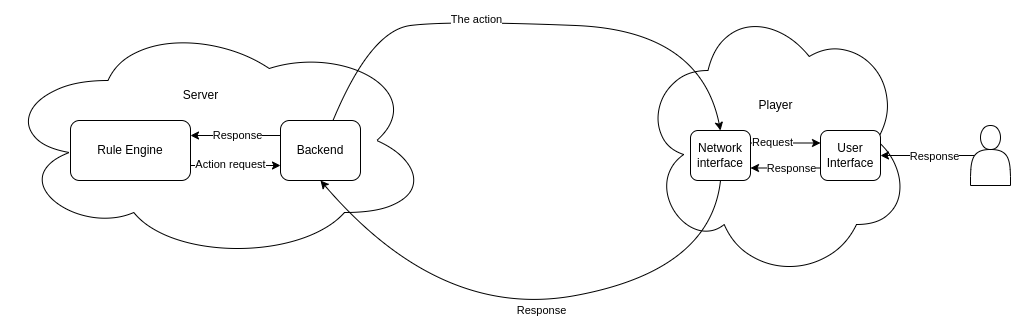

The diagram above was exported from draw.io. Its source (the exported page's mxGraphModel, read from the mxfile embedded in the PNG):
<mxGraphModel dx="3018" dy="698" grid="1" gridSize="10" guides="1" tooltips="1" connect="1" arrows="1" fold="1" page="1" pageScale="1" pageWidth="850" pageHeight="1100" math="0" shadow="0">
  <root>
    <mxCell id="0" />
    <mxCell id="1" parent="0" />
    <mxCell id="3" value="" style="ellipse;shape=cloud;whiteSpace=wrap;html=1;" vertex="1" parent="1">
      <mxGeometry x="-150" y="260" width="430" height="240" as="geometry" />
    </mxCell>
    <mxCell id="4" value="" style="ellipse;shape=cloud;whiteSpace=wrap;html=1;" vertex="1" parent="1">
      <mxGeometry x="490" y="240" width="270" height="280" as="geometry" />
    </mxCell>
    <mxCell id="9" value="" style="curved=1;endArrow=classic;html=1;entryX=0.5;entryY=0;entryDx=0;entryDy=0;" edge="1" parent="1" source="19" target="24">
      <mxGeometry width="50" height="50" relative="1" as="geometry">
        <mxPoint x="430" y="310" as="sourcePoint" />
        <mxPoint x="480" y="260" as="targetPoint" />
        <Array as="points">
          <mxPoint x="220" y="270" />
          <mxPoint x="300" y="260" />
          <mxPoint x="550" y="270" />
        </Array>
      </mxGeometry>
    </mxCell>
    <mxCell id="10" value="The action" style="edgeLabel;html=1;align=center;verticalAlign=middle;resizable=0;points=[];" vertex="1" connectable="0" parent="9">
      <mxGeometry x="-0.0734" y="-2" relative="1" as="geometry">
        <mxPoint x="-42" y="-6" as="offset" />
      </mxGeometry>
    </mxCell>
    <mxCell id="12" value="" style="curved=1;endArrow=classic;html=1;exitX=0.5;exitY=1;exitDx=0;exitDy=0;entryX=0.5;entryY=1;entryDx=0;entryDy=0;" edge="1" parent="1" source="24" target="19">
      <mxGeometry width="50" height="50" relative="1" as="geometry">
        <mxPoint x="430" y="310" as="sourcePoint" />
        <mxPoint x="480" y="260" as="targetPoint" />
        <Array as="points">
          <mxPoint x="560" y="510" />
          <mxPoint x="290" y="560" />
        </Array>
      </mxGeometry>
    </mxCell>
    <mxCell id="13" value="Response" style="edgeLabel;html=1;align=center;verticalAlign=middle;resizable=0;points=[];" vertex="1" connectable="0" parent="12">
      <mxGeometry x="0.3223" y="-4" relative="1" as="geometry">
        <mxPoint x="100" y="-6" as="offset" />
      </mxGeometry>
    </mxCell>
    <mxCell id="21" style="edgeStyle=none;html=1;exitX=1;exitY=0.75;exitDx=0;exitDy=0;entryX=0;entryY=0.75;entryDx=0;entryDy=0;" edge="1" parent="1" source="14" target="19">
      <mxGeometry relative="1" as="geometry" />
    </mxCell>
    <mxCell id="23" value="Action request" style="edgeLabel;html=1;align=center;verticalAlign=middle;resizable=0;points=[];" vertex="1" connectable="0" parent="21">
      <mxGeometry x="-0.4245" y="1" relative="1" as="geometry">
        <mxPoint x="14" as="offset" />
      </mxGeometry>
    </mxCell>
    <mxCell id="14" value="Rule Engine" style="rounded=1;whiteSpace=wrap;html=1;" vertex="1" parent="1">
      <mxGeometry x="-80" y="360" width="120" height="60" as="geometry" />
    </mxCell>
    <mxCell id="20" style="edgeStyle=none;html=1;exitX=0;exitY=0.25;exitDx=0;exitDy=0;entryX=1;entryY=0.25;entryDx=0;entryDy=0;" edge="1" parent="1" source="19" target="14">
      <mxGeometry relative="1" as="geometry" />
    </mxCell>
    <mxCell id="22" value="Response" style="edgeLabel;html=1;align=center;verticalAlign=middle;resizable=0;points=[];" vertex="1" connectable="0" parent="20">
      <mxGeometry x="0.2939" relative="1" as="geometry">
        <mxPoint x="15" as="offset" />
      </mxGeometry>
    </mxCell>
    <mxCell id="19" value="Backend" style="rounded=1;whiteSpace=wrap;html=1;" vertex="1" parent="1">
      <mxGeometry x="130" y="360" width="80" height="60" as="geometry" />
    </mxCell>
    <mxCell id="28" style="edgeStyle=none;html=1;exitX=1;exitY=0.25;exitDx=0;exitDy=0;entryX=0;entryY=0.25;entryDx=0;entryDy=0;" edge="1" parent="1" source="24" target="26">
      <mxGeometry relative="1" as="geometry" />
    </mxCell>
    <mxCell id="29" value="Request" style="edgeLabel;html=1;align=center;verticalAlign=middle;resizable=0;points=[];" vertex="1" connectable="0" parent="28">
      <mxGeometry x="-0.3733" y="1" relative="1" as="geometry">
        <mxPoint as="offset" />
      </mxGeometry>
    </mxCell>
    <mxCell id="24" value="Network interface" style="rounded=1;whiteSpace=wrap;html=1;" vertex="1" parent="1">
      <mxGeometry x="540" y="370" width="60" height="50" as="geometry" />
    </mxCell>
    <mxCell id="25" value="Player" style="text;html=1;align=center;verticalAlign=middle;resizable=0;points=[];autosize=1;strokeColor=none;fillColor=none;" vertex="1" parent="1">
      <mxGeometry x="595" y="330" width="60" height="30" as="geometry" />
    </mxCell>
    <mxCell id="30" style="edgeStyle=none;html=1;exitX=0;exitY=0.75;exitDx=0;exitDy=0;entryX=1;entryY=0.75;entryDx=0;entryDy=0;" edge="1" parent="1" source="26" target="24">
      <mxGeometry relative="1" as="geometry" />
    </mxCell>
    <mxCell id="31" value="Response" style="edgeLabel;html=1;align=center;verticalAlign=middle;resizable=0;points=[];" vertex="1" connectable="0" parent="30">
      <mxGeometry x="0.3143" relative="1" as="geometry">
        <mxPoint x="16" as="offset" />
      </mxGeometry>
    </mxCell>
    <mxCell id="26" value="User Interface" style="rounded=1;whiteSpace=wrap;html=1;" vertex="1" parent="1">
      <mxGeometry x="670" y="370" width="60" height="50" as="geometry" />
    </mxCell>
    <mxCell id="33" style="edgeStyle=none;html=1;exitX=0.1;exitY=0.5;exitDx=0;exitDy=0;exitPerimeter=0;entryX=1;entryY=0.5;entryDx=0;entryDy=0;" edge="1" parent="1" source="27" target="26">
      <mxGeometry relative="1" as="geometry" />
    </mxCell>
    <mxCell id="34" value="Response" style="edgeLabel;html=1;align=center;verticalAlign=middle;resizable=0;points=[];" vertex="1" connectable="0" parent="33">
      <mxGeometry x="-0.1348" y="1" relative="1" as="geometry">
        <mxPoint as="offset" />
      </mxGeometry>
    </mxCell>
    <mxCell id="27" value="" style="shape=actor;whiteSpace=wrap;html=1;" vertex="1" parent="1">
      <mxGeometry x="820" y="365" width="40" height="60" as="geometry" />
    </mxCell>
    <mxCell id="35" value="Server" style="text;html=1;align=center;verticalAlign=middle;resizable=0;points=[];autosize=1;strokeColor=none;fillColor=none;" vertex="1" parent="1">
      <mxGeometry x="20" y="320" width="60" height="30" as="geometry" />
    </mxCell>
  </root>
</mxGraphModel>